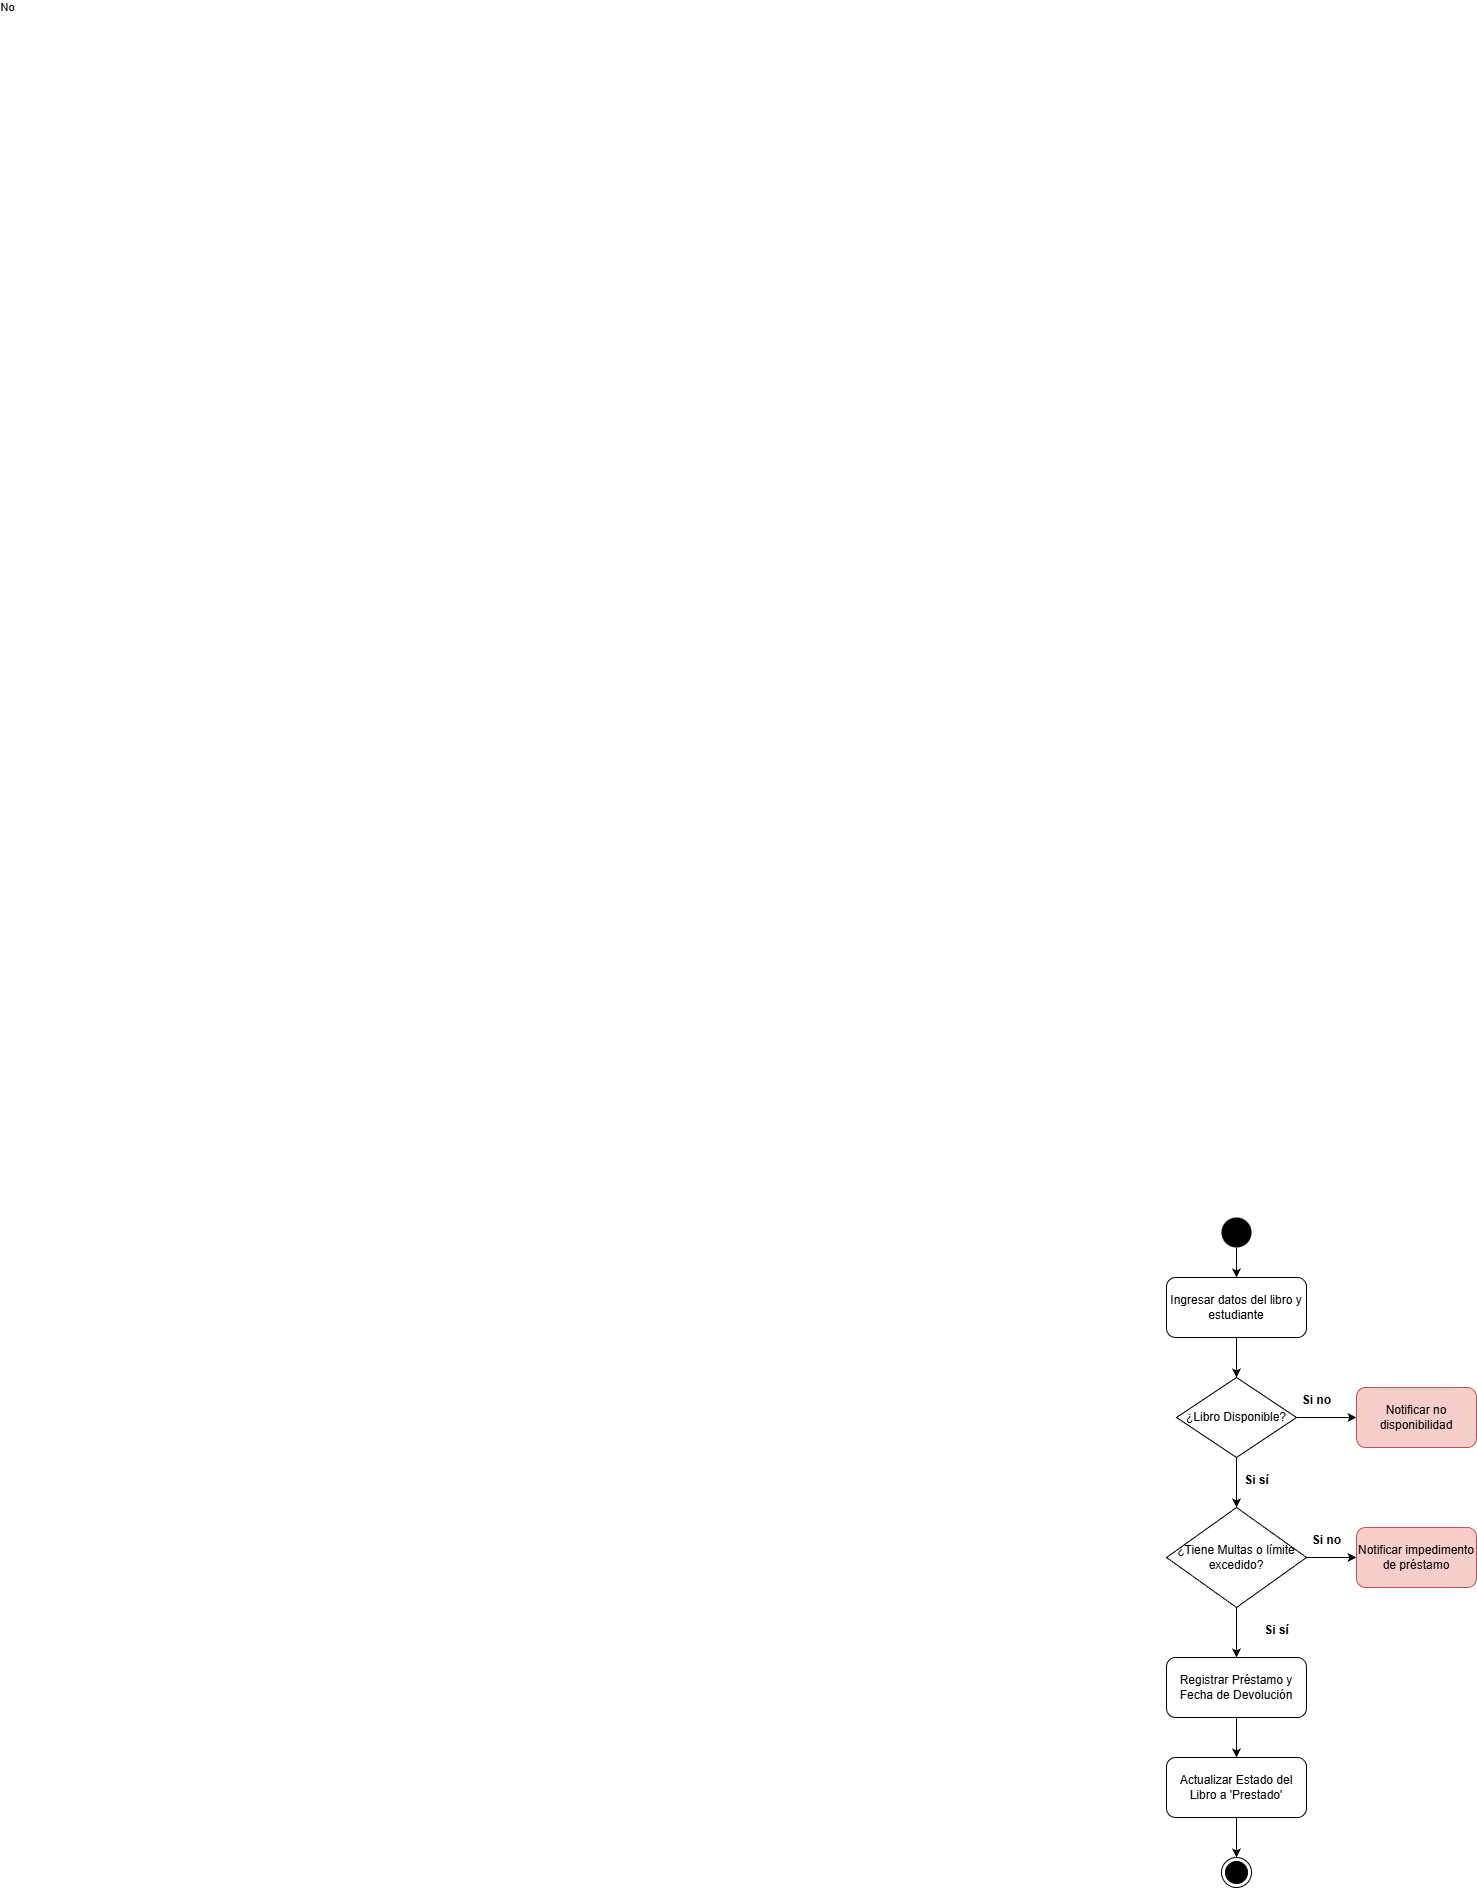

The diagram above was exported from draw.io. Its source (the exported page's mxGraphModel, read from the mxfile embedded in the PNG):
<mxGraphModel dx="14010" dy="9806" grid="1" gridSize="10" guides="1" tooltips="1" connect="1" arrows="1" fold="1" page="1" pageScale="1" pageWidth="827" pageHeight="1169" math="0" shadow="0">
  <root>
    <mxCell id="0" />
    <mxCell id="1" parent="0" />
    <mxCell id="G9lplbFomH6_6tH6vbPX-2" edge="1" parent="1" source="start" style="edgeStyle=orthogonalEdgeStyle;rounded=0;orthogonalLoop=1;jettySize=auto;html=1;" target="act1" value="">
      <mxGeometry relative="1" as="geometry" />
    </mxCell>
    <mxCell id="start" parent="1" style="ellipse;fillColor=#000000;strokeColor=none;" value="" vertex="1">
      <mxGeometry height="30" width="30" x="385" y="40" as="geometry" />
    </mxCell>
    <mxCell id="G9lplbFomH6_6tH6vbPX-3" edge="1" parent="1" source="act1" style="edgeStyle=orthogonalEdgeStyle;rounded=0;orthogonalLoop=1;jettySize=auto;html=1;" target="dec1" value="">
      <mxGeometry relative="1" as="geometry" />
    </mxCell>
    <mxCell id="act1" parent="1" style="rounded=1;whiteSpace=wrap;html=1;" value="Ingresar datos del libro y estudiante" vertex="1">
      <mxGeometry height="60" width="140" x="330" y="100" as="geometry" />
    </mxCell>
    <mxCell id="G9lplbFomH6_6tH6vbPX-4" edge="1" parent="1" source="dec1" style="edgeStyle=orthogonalEdgeStyle;rounded=0;orthogonalLoop=1;jettySize=auto;html=1;" target="dec2" value="">
      <mxGeometry relative="1" as="geometry" />
    </mxCell>
    <mxCell id="G9lplbFomH6_6tH6vbPX-8" edge="1" parent="1" source="dec1" style="edgeStyle=orthogonalEdgeStyle;rounded=0;orthogonalLoop=1;jettySize=auto;html=1;" target="err1" value="">
      <mxGeometry relative="1" as="geometry" />
    </mxCell>
    <mxCell id="dec1" parent="1" style="rhombus;whiteSpace=wrap;html=1;" value="¿Libro Disponible?" vertex="1">
      <mxGeometry height="80" width="120" x="340" y="200" as="geometry" />
    </mxCell>
    <mxCell id="err1" parent="1" style="rounded=1;whiteSpace=wrap;html=1;fillColor=#f8cecc;strokeColor=#b85450;" value="Notificar no disponibilidad" vertex="1">
      <mxGeometry height="60" width="120" x="520" y="210" as="geometry" />
    </mxCell>
    <mxCell id="G9lplbFomH6_6tH6vbPX-5" edge="1" parent="1" source="dec2" style="edgeStyle=orthogonalEdgeStyle;rounded=0;orthogonalLoop=1;jettySize=auto;html=1;" target="act2" value="">
      <mxGeometry relative="1" as="geometry" />
    </mxCell>
    <mxCell id="G9lplbFomH6_6tH6vbPX-9" edge="1" parent="1" source="dec2" style="edgeStyle=orthogonalEdgeStyle;rounded=0;orthogonalLoop=1;jettySize=auto;html=1;" target="err2" value="">
      <mxGeometry relative="1" as="geometry" />
    </mxCell>
    <mxCell id="dec2" parent="1" style="rhombus;whiteSpace=wrap;html=1;" value="¿Tiene Multas o límite excedido?" vertex="1">
      <mxGeometry height="100" width="140" x="330" y="330" as="geometry" />
    </mxCell>
    <mxCell id="err2" parent="1" style="rounded=1;whiteSpace=wrap;html=1;fillColor=#f8cecc;strokeColor=#b85450;" value="Notificar impedimento de préstamo" vertex="1">
      <mxGeometry height="60" width="120" x="520" y="350" as="geometry" />
    </mxCell>
    <mxCell id="G9lplbFomH6_6tH6vbPX-6" edge="1" parent="1" source="act2" style="edgeStyle=orthogonalEdgeStyle;rounded=0;orthogonalLoop=1;jettySize=auto;html=1;" target="act3" value="">
      <mxGeometry relative="1" as="geometry" />
    </mxCell>
    <mxCell id="act2" parent="1" style="rounded=1;whiteSpace=wrap;html=1;" value="Registrar Préstamo y Fecha de Devolución" vertex="1">
      <mxGeometry height="60" width="140" x="330" y="480" as="geometry" />
    </mxCell>
    <mxCell id="G9lplbFomH6_6tH6vbPX-7" edge="1" parent="1" source="act3" style="edgeStyle=orthogonalEdgeStyle;rounded=0;orthogonalLoop=1;jettySize=auto;html=1;" target="end" value="">
      <mxGeometry relative="1" as="geometry" />
    </mxCell>
    <mxCell id="act3" parent="1" style="rounded=1;whiteSpace=wrap;html=1;" value="Actualizar Estado del Libro a 'Prestado'" vertex="1">
      <mxGeometry height="60" width="140" x="330" y="580" as="geometry" />
    </mxCell>
    <mxCell id="end" parent="1" style="ellipse;html=1;shape=endState;fillColor=#000000;strokeColor=#000000;" value="" vertex="1">
      <mxGeometry height="30" width="30" x="385" y="680" as="geometry" />
    </mxCell>
    <mxCell id="f1" edge="1" parent="1" source="start" style="endArrow=classic;html=1;exitX=0.5;exitY=1;entryX=0.5;entryY=0;" target="act1" value="" />
    <mxCell id="f2" edge="1" parent="1" source="act1" style="endArrow=classic;html=1;exitX=0.5;exitY=1;entryX=0.5;entryY=0;" target="dec1" value="" />
    <mxCell id="f3" edge="1" parent="1" source="dec1" style="endArrow=classic;html=1;exitX=1;exitY=0.5;entryX=0;entryY=0.5;" target="err1" value="No" />
    <mxCell id="f4" edge="1" parent="1" source="dec1" style="endArrow=classic;html=1;exitX=0.5;exitY=1;entryX=0.5;entryY=0;" target="dec2" value="Sí" />
    <mxCell id="f5" edge="1" parent="1" source="dec2" style="endArrow=classic;html=1;exitX=1;exitY=0.5;entryX=0;entryY=0.5;" target="err2" value="Sí" />
    <mxCell id="f6" edge="1" parent="1" source="dec2" style="endArrow=classic;html=1;exitX=0.5;exitY=1;entryX=0.5;entryY=0;" target="act2" value="No" />
    <mxCell id="f7" edge="1" parent="1" source="act2" style="endArrow=classic;html=1;exitX=0.5;exitY=1;entryX=0.5;entryY=0;" target="act3" value="" />
    <mxCell id="f8" edge="1" parent="1" source="act3" style="endArrow=classic;html=1;exitX=0.5;exitY=1;entryX=0.5;entryY=0;" target="end" value="" />
    <mxCell id="f9" edge="1" parent="1" source="err1" style="endArrow=classic;html=1;exitX=0.5;exitY=1;entryX=1;entryY=0.5;" target="end" value="" />
    <mxCell id="f10" edge="1" parent="1" source="err2" style="endArrow=classic;html=1;exitX=0.5;exitY=1;entryX=1;entryY=0.5;" target="end" value="" />
    <mxCell id="G9lplbFomH6_6tH6vbPX-12" parent="1" style="text;align=center;fontStyle=1;verticalAlign=middle;spacingLeft=3;spacingRight=3;strokeColor=none;rotatable=0;points=[[0,0.5],[1,0.5]];portConstraint=eastwest;html=1;" value="Si sí" vertex="1">
      <mxGeometry height="26" width="80" x="380" y="290" as="geometry" />
    </mxCell>
    <mxCell id="G9lplbFomH6_6tH6vbPX-13" parent="1" style="text;align=center;fontStyle=1;verticalAlign=middle;spacingLeft=3;spacingRight=3;strokeColor=none;rotatable=0;points=[[0,0.5],[1,0.5]];portConstraint=eastwest;html=1;" value="Si no" vertex="1">
      <mxGeometry height="26" width="80" x="440" y="210" as="geometry" />
    </mxCell>
    <mxCell id="G9lplbFomH6_6tH6vbPX-14" parent="1" style="text;align=center;fontStyle=1;verticalAlign=middle;spacingLeft=3;spacingRight=3;strokeColor=none;rotatable=0;points=[[0,0.5],[1,0.5]];portConstraint=eastwest;html=1;" value="Si no" vertex="1">
      <mxGeometry height="26" width="80" x="450" y="350" as="geometry" />
    </mxCell>
    <mxCell id="G9lplbFomH6_6tH6vbPX-15" parent="1" style="text;align=center;fontStyle=1;verticalAlign=middle;spacingLeft=3;spacingRight=3;strokeColor=none;rotatable=0;points=[[0,0.5],[1,0.5]];portConstraint=eastwest;html=1;" value="Si sí" vertex="1">
      <mxGeometry height="26" width="80" x="400" y="440" as="geometry" />
    </mxCell>
  </root>
</mxGraphModel>